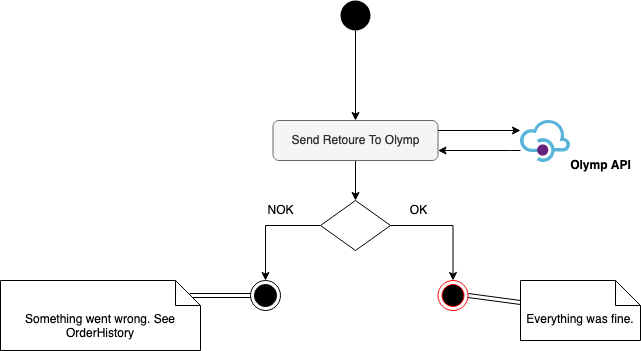

The diagram above was exported from draw.io. Its source (the exported page's mxGraphModel, read from the mxfile embedded in the PNG):
<mxGraphModel dx="2526" dy="1645" grid="1" gridSize="10" guides="1" tooltips="1" connect="1" arrows="1" fold="1" page="1" pageScale="1" pageWidth="1100" pageHeight="850" math="0" shadow="0">
  <root>
    <mxCell id="0" />
    <mxCell id="1" parent="0" />
    <mxCell id="i4U1xHs4qjKVFAHS8vN8-59" style="edgeStyle=orthogonalEdgeStyle;rounded=0;orthogonalLoop=1;jettySize=auto;html=1;entryX=0.5;entryY=0;entryDx=0;entryDy=0;" edge="1" parent="1" source="i4U1xHs4qjKVFAHS8vN8-2" target="i4U1xHs4qjKVFAHS8vN8-16">
      <mxGeometry relative="1" as="geometry" />
    </mxCell>
    <mxCell id="i4U1xHs4qjKVFAHS8vN8-68" style="edgeStyle=orthogonalEdgeStyle;rounded=0;orthogonalLoop=1;jettySize=auto;html=1;exitX=1;exitY=0.25;exitDx=0;exitDy=0;" edge="1" parent="1" source="i4U1xHs4qjKVFAHS8vN8-2" target="i4U1xHs4qjKVFAHS8vN8-66">
      <mxGeometry relative="1" as="geometry">
        <Array as="points">
          <mxPoint x="-510" y="-30" />
          <mxPoint x="-510" y="-30" />
        </Array>
      </mxGeometry>
    </mxCell>
    <mxCell id="i4U1xHs4qjKVFAHS8vN8-2" value="Send Retoure To Olymp" style="rounded=1;whiteSpace=wrap;html=1;fontSize=12;glass=0;strokeWidth=1;shadow=0;fillColor=#f5f5f5;strokeColor=#666666;fontColor=#333333;" vertex="1" parent="1">
      <mxGeometry x="-807.5" y="-40" width="165" height="40" as="geometry" />
    </mxCell>
    <mxCell id="i4U1xHs4qjKVFAHS8vN8-60" style="edgeStyle=orthogonalEdgeStyle;rounded=0;orthogonalLoop=1;jettySize=auto;html=1;entryX=0.5;entryY=0;entryDx=0;entryDy=0;" edge="1" parent="1" source="i4U1xHs4qjKVFAHS8vN8-16" target="i4U1xHs4qjKVFAHS8vN8-18">
      <mxGeometry relative="1" as="geometry" />
    </mxCell>
    <mxCell id="i4U1xHs4qjKVFAHS8vN8-63" style="edgeStyle=orthogonalEdgeStyle;rounded=0;orthogonalLoop=1;jettySize=auto;html=1;entryX=0.5;entryY=0;entryDx=0;entryDy=0;" edge="1" parent="1" source="i4U1xHs4qjKVFAHS8vN8-16" target="i4U1xHs4qjKVFAHS8vN8-62">
      <mxGeometry relative="1" as="geometry" />
    </mxCell>
    <mxCell id="i4U1xHs4qjKVFAHS8vN8-16" value="" style="rhombus;" vertex="1" parent="1">
      <mxGeometry x="-760" y="40" width="70" height="50" as="geometry" />
    </mxCell>
    <mxCell id="i4U1xHs4qjKVFAHS8vN8-18" value="" style="ellipse;html=1;shape=endState;fillColor=#000000;strokeColor=#000000;" vertex="1" parent="1">
      <mxGeometry x="-830" y="120" width="30" height="30" as="geometry" />
    </mxCell>
    <mxCell id="i4U1xHs4qjKVFAHS8vN8-57" style="edgeStyle=orthogonalEdgeStyle;rounded=0;orthogonalLoop=1;jettySize=auto;html=1;entryX=0.5;entryY=0;entryDx=0;entryDy=0;" edge="1" parent="1" source="i4U1xHs4qjKVFAHS8vN8-50" target="i4U1xHs4qjKVFAHS8vN8-2">
      <mxGeometry relative="1" as="geometry" />
    </mxCell>
    <mxCell id="i4U1xHs4qjKVFAHS8vN8-50" value="" style="ellipse;fillColor=#000000;strokeColor=none;" vertex="1" parent="1">
      <mxGeometry x="-740" y="-160" width="30" height="30" as="geometry" />
    </mxCell>
    <mxCell id="i4U1xHs4qjKVFAHS8vN8-61" value="NOK" style="text;html=1;align=center;verticalAlign=middle;resizable=0;points=[];autosize=1;strokeColor=none;fillColor=none;" vertex="1" parent="1">
      <mxGeometry x="-825" y="35" width="50" height="30" as="geometry" />
    </mxCell>
    <mxCell id="i4U1xHs4qjKVFAHS8vN8-62" value="" style="ellipse;html=1;shape=endState;fillColor=#000000;strokeColor=#ff0000;" vertex="1" parent="1">
      <mxGeometry x="-642.5" y="120" width="30" height="30" as="geometry" />
    </mxCell>
    <mxCell id="i4U1xHs4qjKVFAHS8vN8-64" value="OK" style="text;html=1;align=center;verticalAlign=middle;resizable=0;points=[];autosize=1;strokeColor=none;fillColor=none;" vertex="1" parent="1">
      <mxGeometry x="-682.5" y="35" width="40" height="30" as="geometry" />
    </mxCell>
    <mxCell id="i4U1xHs4qjKVFAHS8vN8-69" style="edgeStyle=orthogonalEdgeStyle;rounded=0;orthogonalLoop=1;jettySize=auto;html=1;entryX=1;entryY=0.75;entryDx=0;entryDy=0;" edge="1" parent="1" source="i4U1xHs4qjKVFAHS8vN8-66" target="i4U1xHs4qjKVFAHS8vN8-2">
      <mxGeometry relative="1" as="geometry">
        <Array as="points">
          <mxPoint x="-570" y="-10" />
          <mxPoint x="-570" y="-10" />
        </Array>
      </mxGeometry>
    </mxCell>
    <mxCell id="i4U1xHs4qjKVFAHS8vN8-66" value="" style="sketch=0;aspect=fixed;html=1;points=[];align=center;image;fontSize=12;image=img/lib/mscae/API_Management.svg;" vertex="1" parent="1">
      <mxGeometry x="-560" y="-40" width="50" height="42" as="geometry" />
    </mxCell>
    <mxCell id="i4U1xHs4qjKVFAHS8vN8-73" style="rounded=0;orthogonalLoop=1;jettySize=auto;html=1;entryX=1;entryY=0.5;entryDx=0;entryDy=0;strokeColor=default;shape=link;" edge="1" parent="1" source="i4U1xHs4qjKVFAHS8vN8-70" target="i4U1xHs4qjKVFAHS8vN8-62">
      <mxGeometry relative="1" as="geometry" />
    </mxCell>
    <mxCell id="i4U1xHs4qjKVFAHS8vN8-70" value="Everything was fine." style="shape=note2;boundedLbl=1;whiteSpace=wrap;html=1;size=25;verticalAlign=top;align=center;" vertex="1" parent="1">
      <mxGeometry x="-560" y="120" width="120" height="60" as="geometry" />
    </mxCell>
    <mxCell id="i4U1xHs4qjKVFAHS8vN8-74" style="edgeStyle=orthogonalEdgeStyle;rounded=0;orthogonalLoop=1;jettySize=auto;html=1;exitX=0;exitY=0;exitDx=187.5;exitDy=12.5;exitPerimeter=0;shape=link;" edge="1" parent="1" source="i4U1xHs4qjKVFAHS8vN8-71" target="i4U1xHs4qjKVFAHS8vN8-18">
      <mxGeometry relative="1" as="geometry">
        <Array as="points">
          <mxPoint x="-892" y="135" />
        </Array>
      </mxGeometry>
    </mxCell>
    <mxCell id="i4U1xHs4qjKVFAHS8vN8-71" value="Something went wrong. See OrderHistory" style="shape=note2;boundedLbl=1;whiteSpace=wrap;html=1;size=25;verticalAlign=top;align=center;" vertex="1" parent="1">
      <mxGeometry x="-1080" y="120" width="200" height="70" as="geometry" />
    </mxCell>
    <mxCell id="i4U1xHs4qjKVFAHS8vN8-75" value="&lt;b&gt;Olymp API&lt;/b&gt;" style="text;html=1;align=center;verticalAlign=middle;resizable=0;points=[];autosize=1;strokeColor=none;fillColor=none;" vertex="1" parent="1">
      <mxGeometry x="-520" y="-10" width="80" height="30" as="geometry" />
    </mxCell>
  </root>
</mxGraphModel>